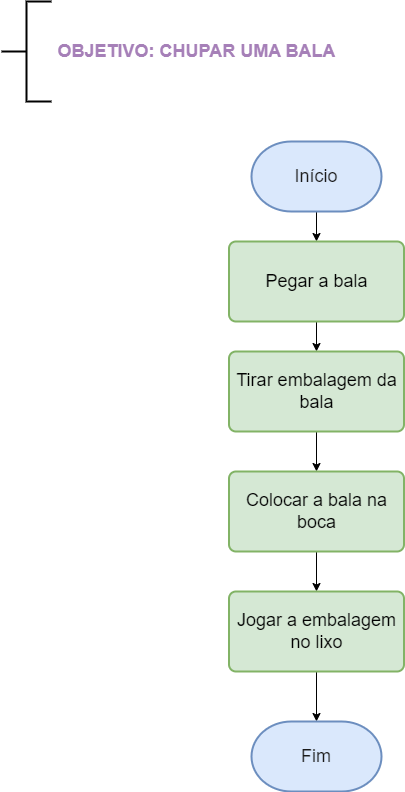

The diagram above was exported from draw.io. Its source (the exported page's mxGraphModel, read from the mxfile embedded in the PNG):
<mxGraphModel dx="880" dy="484" grid="1" gridSize="10" guides="1" tooltips="1" connect="1" arrows="1" fold="1" page="1" pageScale="1" pageWidth="827" pageHeight="1169" math="0" shadow="0">
  <root>
    <mxCell id="0" />
    <mxCell id="1" parent="0" />
    <mxCell id="OdFGhHAwSf_UXbzjjLC8-1" value="" style="strokeWidth=2;html=1;shape=mxgraph.flowchart.annotation_2;align=left;labelPosition=right;pointerEvents=1;" parent="1" vertex="1">
      <mxGeometry x="30" y="20" width="50" height="100" as="geometry" />
    </mxCell>
    <mxCell id="OdFGhHAwSf_UXbzjjLC8-2" value="&lt;font color=&quot;#a680b8&quot; style=&quot;font-size: 18px;&quot;&gt;&lt;b&gt;OBJETIVO: CHUPAR UMA BALA&lt;/b&gt;&lt;/font&gt;" style="text;html=1;align=center;verticalAlign=middle;resizable=0;points=[];autosize=1;strokeColor=none;fillColor=none;" parent="1" vertex="1">
      <mxGeometry x="75" y="50" width="300" height="40" as="geometry" />
    </mxCell>
    <mxCell id="OdFGhHAwSf_UXbzjjLC8-9" style="edgeStyle=orthogonalEdgeStyle;rounded=0;orthogonalLoop=1;jettySize=auto;html=1;exitX=0.5;exitY=1;exitDx=0;exitDy=0;exitPerimeter=0;entryX=0.5;entryY=0;entryDx=0;entryDy=0;fontSize=18;fontColor=#1A1A1A;" parent="1" source="OdFGhHAwSf_UXbzjjLC8-3" target="OdFGhHAwSf_UXbzjjLC8-4" edge="1">
      <mxGeometry relative="1" as="geometry" />
    </mxCell>
    <mxCell id="OdFGhHAwSf_UXbzjjLC8-3" value="&lt;font color=&quot;#1a1a1a&quot;&gt;Início&lt;/font&gt;" style="strokeWidth=2;html=1;shape=mxgraph.flowchart.terminator;whiteSpace=wrap;fontSize=18;fillColor=#dae8fc;strokeColor=#6c8ebf;" parent="1" vertex="1">
      <mxGeometry x="280" y="160" width="130" height="70" as="geometry" />
    </mxCell>
    <mxCell id="OdFGhHAwSf_UXbzjjLC8-10" value="" style="edgeStyle=orthogonalEdgeStyle;rounded=0;orthogonalLoop=1;jettySize=auto;html=1;fontSize=18;fontColor=#1A1A1A;" parent="1" source="OdFGhHAwSf_UXbzjjLC8-4" target="OdFGhHAwSf_UXbzjjLC8-5" edge="1">
      <mxGeometry relative="1" as="geometry" />
    </mxCell>
    <mxCell id="OdFGhHAwSf_UXbzjjLC8-4" value="Pegar a bala" style="rounded=1;whiteSpace=wrap;html=1;absoluteArcSize=1;arcSize=14;strokeWidth=2;fontSize=18;fillColor=#d5e8d4;strokeColor=#82b366;" parent="1" vertex="1">
      <mxGeometry x="257.5" y="260" width="175" height="80" as="geometry" />
    </mxCell>
    <mxCell id="OdFGhHAwSf_UXbzjjLC8-11" value="" style="edgeStyle=orthogonalEdgeStyle;rounded=0;orthogonalLoop=1;jettySize=auto;html=1;fontSize=18;fontColor=#1A1A1A;" parent="1" source="OdFGhHAwSf_UXbzjjLC8-5" target="OdFGhHAwSf_UXbzjjLC8-6" edge="1">
      <mxGeometry relative="1" as="geometry" />
    </mxCell>
    <mxCell id="OdFGhHAwSf_UXbzjjLC8-5" value="Tirar embalagem da bala" style="rounded=1;whiteSpace=wrap;html=1;absoluteArcSize=1;arcSize=14;strokeWidth=2;fontSize=18;fillColor=#d5e8d4;strokeColor=#82b366;" parent="1" vertex="1">
      <mxGeometry x="257.5" y="370" width="175" height="80" as="geometry" />
    </mxCell>
    <mxCell id="OdFGhHAwSf_UXbzjjLC8-12" value="" style="edgeStyle=orthogonalEdgeStyle;rounded=0;orthogonalLoop=1;jettySize=auto;html=1;fontSize=18;fontColor=#1A1A1A;" parent="1" source="OdFGhHAwSf_UXbzjjLC8-6" target="OdFGhHAwSf_UXbzjjLC8-7" edge="1">
      <mxGeometry relative="1" as="geometry" />
    </mxCell>
    <mxCell id="OdFGhHAwSf_UXbzjjLC8-6" value="Colocar a bala na boca" style="rounded=1;whiteSpace=wrap;html=1;absoluteArcSize=1;arcSize=14;strokeWidth=2;fontSize=18;fillColor=#d5e8d4;strokeColor=#82b366;" parent="1" vertex="1">
      <mxGeometry x="257.5" y="490" width="175" height="80" as="geometry" />
    </mxCell>
    <mxCell id="OdFGhHAwSf_UXbzjjLC8-16" value="" style="edgeStyle=orthogonalEdgeStyle;rounded=0;orthogonalLoop=1;jettySize=auto;html=1;fontSize=18;fontColor=#1A1A1A;" parent="1" source="OdFGhHAwSf_UXbzjjLC8-7" target="OdFGhHAwSf_UXbzjjLC8-8" edge="1">
      <mxGeometry relative="1" as="geometry" />
    </mxCell>
    <mxCell id="OdFGhHAwSf_UXbzjjLC8-7" value="Jogar a embalagem no lixo" style="rounded=1;whiteSpace=wrap;html=1;absoluteArcSize=1;arcSize=14;strokeWidth=2;fontSize=18;fillColor=#d5e8d4;strokeColor=#82b366;" parent="1" vertex="1">
      <mxGeometry x="257.5" y="610" width="175" height="80" as="geometry" />
    </mxCell>
    <mxCell id="OdFGhHAwSf_UXbzjjLC8-8" value="&lt;font color=&quot;#1a1a1a&quot;&gt;Fim&lt;/font&gt;" style="strokeWidth=2;html=1;shape=mxgraph.flowchart.terminator;whiteSpace=wrap;fontSize=18;fillColor=#dae8fc;strokeColor=#6c8ebf;" parent="1" vertex="1">
      <mxGeometry x="280" y="740" width="130" height="70" as="geometry" />
    </mxCell>
  </root>
</mxGraphModel>